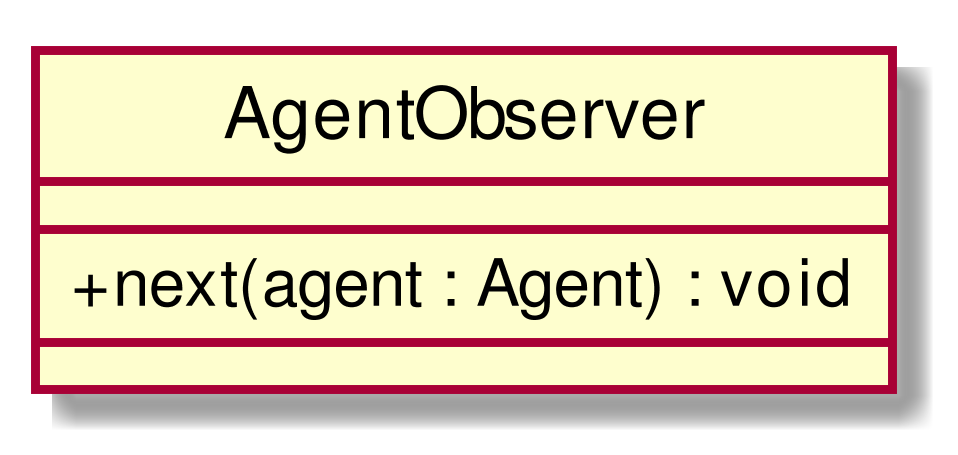

The diagram above was rendered by PlantUML. Its source (embedded in the PNG):
@startuml
scale 1000*1000
skinparam classAttributeIconSize 0
class AgentObserver{
__
+ next(agent : Agent) : void
__

}
hide circle
@enduml